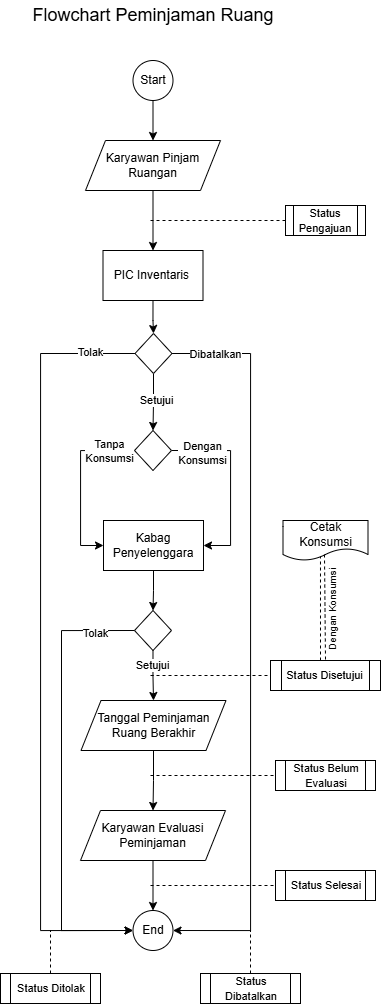

The diagram above was exported from draw.io. Its source (the exported page's mxGraphModel, read from the mxfile embedded in the PNG):
<mxGraphModel dx="1147" dy="585" grid="1" gridSize="10" guides="1" tooltips="1" connect="1" arrows="1" fold="1" page="1" pageScale="1" pageWidth="850" pageHeight="1100" math="0" shadow="0">
  <root>
    <mxCell id="0" />
    <mxCell id="1" parent="0" />
    <mxCell id="4g1TizM_k_XifABiLaEc-1" edge="1" parent="1" source="4g1TizM_k_XifABiLaEc-2" style="edgeStyle=orthogonalEdgeStyle;rounded=0;orthogonalLoop=1;jettySize=auto;html=1;exitX=0.5;exitY=1;exitDx=0;exitDy=0;entryX=0.5;entryY=0;entryDx=0;entryDy=0;" target="4g1TizM_k_XifABiLaEc-6">
      <mxGeometry relative="1" as="geometry" />
    </mxCell>
    <mxCell id="4g1TizM_k_XifABiLaEc-2" parent="1" style="ellipse;whiteSpace=wrap;html=1;aspect=fixed;" value="Start" vertex="1">
      <mxGeometry height="40" width="40" x="392.5" y="100" as="geometry" />
    </mxCell>
    <mxCell id="4g1TizM_k_XifABiLaEc-3" edge="1" parent="1" source="4g1TizM_k_XifABiLaEc-4" style="edgeStyle=orthogonalEdgeStyle;rounded=0;orthogonalLoop=1;jettySize=auto;html=1;exitX=0.5;exitY=1;exitDx=0;exitDy=0;" target="4g1TizM_k_XifABiLaEc-11">
      <mxGeometry relative="1" as="geometry" />
    </mxCell>
    <mxCell id="4g1TizM_k_XifABiLaEc-4" parent="1" style="rounded=0;whiteSpace=wrap;html=1;" value="PIC Inventaris&amp;nbsp;" vertex="1">
      <mxGeometry height="50" width="100" x="362.5" y="290" as="geometry" />
    </mxCell>
    <mxCell id="4g1TizM_k_XifABiLaEc-5" edge="1" parent="1" source="4g1TizM_k_XifABiLaEc-6" style="edgeStyle=orthogonalEdgeStyle;rounded=0;orthogonalLoop=1;jettySize=auto;html=1;exitX=0.5;exitY=1;exitDx=0;exitDy=0;entryX=0.5;entryY=0;entryDx=0;entryDy=0;" target="4g1TizM_k_XifABiLaEc-4">
      <mxGeometry relative="1" as="geometry" />
    </mxCell>
    <mxCell id="4g1TizM_k_XifABiLaEc-6" parent="1" style="shape=parallelogram;perimeter=parallelogramPerimeter;whiteSpace=wrap;html=1;fixedSize=1;" value="Karyawan Pinjam Ruangan" vertex="1">
      <mxGeometry height="50" width="135" x="345" y="180" as="geometry" />
    </mxCell>
    <mxCell id="4g1TizM_k_XifABiLaEc-7" edge="1" parent="1" source="4g1TizM_k_XifABiLaEc-11" style="edgeStyle=orthogonalEdgeStyle;rounded=0;orthogonalLoop=1;jettySize=auto;html=1;exitX=0.5;exitY=1;exitDx=0;exitDy=0;entryX=0.5;entryY=0;entryDx=0;entryDy=0;" target="JO9_W83iVAmiMavYyOF3-25">
      <mxGeometry relative="1" as="geometry">
        <mxPoint x="413" y="480" as="targetPoint" />
      </mxGeometry>
    </mxCell>
    <mxCell id="4g1TizM_k_XifABiLaEc-8" connectable="0" parent="4g1TizM_k_XifABiLaEc-7" style="edgeLabel;html=1;align=center;verticalAlign=middle;resizable=0;points=[];" value="Setujui" vertex="1">
      <mxGeometry relative="1" x="-0.0928" y="2" as="geometry">
        <mxPoint as="offset" />
      </mxGeometry>
    </mxCell>
    <mxCell id="4g1TizM_k_XifABiLaEc-9" edge="1" parent="1" source="4g1TizM_k_XifABiLaEc-11" style="edgeStyle=orthogonalEdgeStyle;rounded=0;orthogonalLoop=1;jettySize=auto;html=1;exitX=0;exitY=0.5;exitDx=0;exitDy=0;entryX=0;entryY=0.5;entryDx=0;entryDy=0;" target="4g1TizM_k_XifABiLaEc-26">
      <mxGeometry relative="1" as="geometry">
        <Array as="points">
          <mxPoint x="300" y="393" />
          <mxPoint x="300" y="970" />
        </Array>
      </mxGeometry>
    </mxCell>
    <mxCell id="4g1TizM_k_XifABiLaEc-36" connectable="0" parent="4g1TizM_k_XifABiLaEc-9" style="edgeLabel;html=1;align=center;verticalAlign=middle;resizable=0;points=[];" value="Tolak" vertex="1">
      <mxGeometry relative="1" x="-0.8819" y="-2" as="geometry">
        <mxPoint as="offset" />
      </mxGeometry>
    </mxCell>
    <mxCell id="JO9_W83iVAmiMavYyOF3-4" edge="1" parent="1" source="4g1TizM_k_XifABiLaEc-11" style="edgeStyle=orthogonalEdgeStyle;rounded=0;orthogonalLoop=1;jettySize=auto;html=1;exitX=1;exitY=0.5;exitDx=0;exitDy=0;entryX=1;entryY=0.5;entryDx=0;entryDy=0;" target="4g1TizM_k_XifABiLaEc-26">
      <mxGeometry relative="1" as="geometry">
        <Array as="points">
          <mxPoint x="510" y="393" />
          <mxPoint x="510" y="970" />
        </Array>
      </mxGeometry>
    </mxCell>
    <mxCell id="JO9_W83iVAmiMavYyOF3-5" connectable="0" parent="JO9_W83iVAmiMavYyOF3-4" style="edgeLabel;html=1;align=center;verticalAlign=middle;resizable=0;points=[];" value="Dibatalkan" vertex="1">
      <mxGeometry relative="1" x="-0.8869" as="geometry">
        <mxPoint x="1" as="offset" />
      </mxGeometry>
    </mxCell>
    <mxCell id="4g1TizM_k_XifABiLaEc-11" parent="1" style="rhombus;whiteSpace=wrap;html=1;" value="" vertex="1">
      <mxGeometry height="40" width="37" x="394.5" y="373" as="geometry" />
    </mxCell>
    <mxCell id="4g1TizM_k_XifABiLaEc-12" parent="1" style="shape=process;whiteSpace=wrap;html=1;backgroundOutline=1;" value="&lt;font style=&quot;font-size: 11px;&quot;&gt;Status&lt;br&gt;Pengajuan&lt;/font&gt;" vertex="1">
      <mxGeometry height="30" width="80" x="545" y="245" as="geometry" />
    </mxCell>
    <mxCell id="4g1TizM_k_XifABiLaEc-13" edge="1" parent="1" style="endArrow=none;dashed=1;html=1;rounded=0;entryX=0;entryY=0.5;entryDx=0;entryDy=0;" target="4g1TizM_k_XifABiLaEc-12" value="">
      <mxGeometry height="50" relative="1" width="50" as="geometry">
        <mxPoint x="410" y="260" as="sourcePoint" />
        <mxPoint x="610" y="300" as="targetPoint" />
      </mxGeometry>
    </mxCell>
    <mxCell id="4g1TizM_k_XifABiLaEc-14" edge="1" parent="1" source="4g1TizM_k_XifABiLaEc-31" style="edgeStyle=orthogonalEdgeStyle;rounded=0;orthogonalLoop=1;jettySize=auto;html=1;exitX=0.5;exitY=1;exitDx=0;exitDy=0;entryX=0.5;entryY=0;entryDx=0;entryDy=0;" target="4g1TizM_k_XifABiLaEc-32">
      <mxGeometry relative="1" as="geometry">
        <mxPoint x="412.5" y="601" as="sourcePoint" />
        <mxPoint x="413" y="650" as="targetPoint" />
      </mxGeometry>
    </mxCell>
    <mxCell id="4g1TizM_k_XifABiLaEc-18" edge="1" parent="1" source="4g1TizM_k_XifABiLaEc-32" style="edgeStyle=orthogonalEdgeStyle;rounded=0;orthogonalLoop=1;jettySize=auto;html=1;exitX=0.5;exitY=1;exitDx=0;exitDy=0;entryX=0.5;entryY=0;entryDx=0;entryDy=0;" target="4g1TizM_k_XifABiLaEc-23">
      <mxGeometry relative="1" as="geometry">
        <mxPoint x="413" y="700" as="sourcePoint" />
        <mxPoint x="412.5" y="740" as="targetPoint" />
      </mxGeometry>
    </mxCell>
    <mxCell id="JO9_W83iVAmiMavYyOF3-19" connectable="0" parent="4g1TizM_k_XifABiLaEc-18" style="edgeLabel;html=1;align=center;verticalAlign=middle;resizable=0;points=[];" value="Setujui" vertex="1">
      <mxGeometry relative="1" x="-0.44" y="-1" as="geometry">
        <mxPoint as="offset" />
      </mxGeometry>
    </mxCell>
    <mxCell id="4g1TizM_k_XifABiLaEc-22" edge="1" parent="1" source="4g1TizM_k_XifABiLaEc-23" style="edgeStyle=orthogonalEdgeStyle;rounded=0;orthogonalLoop=1;jettySize=auto;html=1;exitX=0.5;exitY=1;exitDx=0;exitDy=0;">
      <mxGeometry relative="1" as="geometry">
        <mxPoint x="413" y="780" as="targetPoint" />
      </mxGeometry>
    </mxCell>
    <mxCell id="JO9_W83iVAmiMavYyOF3-8" edge="1" parent="1" source="4g1TizM_k_XifABiLaEc-23" style="edgeStyle=orthogonalEdgeStyle;rounded=0;orthogonalLoop=1;jettySize=auto;html=1;exitX=0.5;exitY=1;exitDx=0;exitDy=0;entryX=0.5;entryY=0;entryDx=0;entryDy=0;" target="4g1TizM_k_XifABiLaEc-39">
      <mxGeometry relative="1" as="geometry" />
    </mxCell>
    <mxCell id="4g1TizM_k_XifABiLaEc-23" parent="1" style="shape=parallelogram;perimeter=parallelogramPerimeter;whiteSpace=wrap;html=1;fixedSize=1;" value="Tanggal Peminjaman Ruang Berakhir" vertex="1">
      <mxGeometry height="50" width="145" x="340.5" y="740" as="geometry" />
    </mxCell>
    <mxCell id="4g1TizM_k_XifABiLaEc-24" parent="1" style="shape=process;whiteSpace=wrap;html=1;backgroundOutline=1;" value="&lt;font style=&quot;font-size: 11px;&quot;&gt;Status Disetujui&lt;/font&gt;" vertex="1">
      <mxGeometry height="30" width="110" x="530" y="700" as="geometry" />
    </mxCell>
    <mxCell id="4g1TizM_k_XifABiLaEc-25" edge="1" parent="1" style="endArrow=none;dashed=1;html=1;rounded=0;entryX=0;entryY=0.5;entryDx=0;entryDy=0;" target="4g1TizM_k_XifABiLaEc-24" value="">
      <mxGeometry height="50" relative="1" width="50" as="geometry">
        <mxPoint x="410" y="715" as="sourcePoint" />
        <mxPoint x="440" y="800" as="targetPoint" />
      </mxGeometry>
    </mxCell>
    <mxCell id="4g1TizM_k_XifABiLaEc-26" parent="1" style="ellipse;whiteSpace=wrap;html=1;aspect=fixed;" value="End" vertex="1">
      <mxGeometry height="40" width="40" x="392.5" y="950" as="geometry" />
    </mxCell>
    <mxCell id="4g1TizM_k_XifABiLaEc-27" parent="1" style="shape=process;whiteSpace=wrap;html=1;backgroundOutline=1;" value="&lt;font style=&quot;font-size: 11px;&quot;&gt;Status Belum Evaluasi&lt;/font&gt;" vertex="1">
      <mxGeometry height="30" width="100" x="535" y="800" as="geometry" />
    </mxCell>
    <mxCell id="4g1TizM_k_XifABiLaEc-28" edge="1" parent="1" style="endArrow=none;dashed=1;html=1;rounded=0;entryX=0;entryY=0.5;entryDx=0;entryDy=0;" target="4g1TizM_k_XifABiLaEc-27" value="">
      <mxGeometry height="50" relative="1" width="50" as="geometry">
        <mxPoint x="410" y="815" as="sourcePoint" />
        <mxPoint x="430" y="910" as="targetPoint" />
      </mxGeometry>
    </mxCell>
    <mxCell id="4g1TizM_k_XifABiLaEc-29" parent="1" style="shape=process;whiteSpace=wrap;html=1;backgroundOutline=1;" value="&lt;font style=&quot;font-size: 11px;&quot;&gt;Status Ditolak&lt;/font&gt;" vertex="1">
      <mxGeometry height="30" width="100" x="260" y="1013" as="geometry" />
    </mxCell>
    <mxCell id="4g1TizM_k_XifABiLaEc-30" edge="1" parent="1" source="4g1TizM_k_XifABiLaEc-29" style="endArrow=none;dashed=1;html=1;rounded=0;exitX=0.5;exitY=0;exitDx=0;exitDy=0;" value="">
      <mxGeometry height="50" relative="1" width="50" as="geometry">
        <mxPoint x="330" y="1033" as="sourcePoint" />
        <mxPoint x="310" y="970" as="targetPoint" />
      </mxGeometry>
    </mxCell>
    <mxCell id="4g1TizM_k_XifABiLaEc-31" parent="1" style="rounded=0;whiteSpace=wrap;html=1;" value="Kabag Penyelenggara" vertex="1">
      <mxGeometry height="50" width="100" x="363" y="560" as="geometry" />
    </mxCell>
    <mxCell id="4g1TizM_k_XifABiLaEc-34" edge="1" parent="1" style="edgeStyle=orthogonalEdgeStyle;rounded=0;orthogonalLoop=1;jettySize=auto;html=1;exitX=0;exitY=0.5;exitDx=0;exitDy=0;entryX=0;entryY=0.5;entryDx=0;entryDy=0;" target="4g1TizM_k_XifABiLaEc-26">
      <mxGeometry relative="1" as="geometry">
        <Array as="points">
          <mxPoint x="321" y="670" />
          <mxPoint x="321" y="970" />
        </Array>
        <mxPoint x="394.5" y="670" as="sourcePoint" />
        <mxPoint x="392.5" y="1060" as="targetPoint" />
      </mxGeometry>
    </mxCell>
    <mxCell id="4g1TizM_k_XifABiLaEc-38" connectable="0" parent="4g1TizM_k_XifABiLaEc-34" style="edgeLabel;html=1;align=center;verticalAlign=middle;resizable=0;points=[];" value="Tolak" vertex="1">
      <mxGeometry relative="1" x="-0.819" y="2" as="geometry">
        <mxPoint as="offset" />
      </mxGeometry>
    </mxCell>
    <mxCell id="4g1TizM_k_XifABiLaEc-32" parent="1" style="rhombus;whiteSpace=wrap;html=1;" value="" vertex="1">
      <mxGeometry height="40" width="37" x="394" y="650" as="geometry" />
    </mxCell>
    <mxCell id="JO9_W83iVAmiMavYyOF3-1" edge="1" parent="1" source="4g1TizM_k_XifABiLaEc-39" style="edgeStyle=orthogonalEdgeStyle;rounded=0;orthogonalLoop=1;jettySize=auto;html=1;exitX=0.5;exitY=1;exitDx=0;exitDy=0;entryX=0.5;entryY=0;entryDx=0;entryDy=0;" target="4g1TizM_k_XifABiLaEc-26">
      <mxGeometry relative="1" as="geometry" />
    </mxCell>
    <mxCell id="4g1TizM_k_XifABiLaEc-39" parent="1" style="shape=parallelogram;perimeter=parallelogramPerimeter;whiteSpace=wrap;html=1;fixedSize=1;" value="Karyawan Evaluasi Peminjaman" vertex="1">
      <mxGeometry height="50" width="145" x="340" y="850" as="geometry" />
    </mxCell>
    <mxCell id="JO9_W83iVAmiMavYyOF3-2" parent="1" style="shape=process;whiteSpace=wrap;html=1;backgroundOutline=1;" value="&lt;font style=&quot;font-size: 11px;&quot;&gt;Status Selesai&lt;/font&gt;" vertex="1">
      <mxGeometry height="30" width="100" x="535" y="910" as="geometry" />
    </mxCell>
    <mxCell id="JO9_W83iVAmiMavYyOF3-3" edge="1" parent="1" style="endArrow=none;dashed=1;html=1;rounded=0;entryX=0;entryY=0.5;entryDx=0;entryDy=0;" target="JO9_W83iVAmiMavYyOF3-2" value="">
      <mxGeometry height="50" relative="1" width="50" as="geometry">
        <mxPoint x="410" y="925" as="sourcePoint" />
        <mxPoint x="430" y="1020" as="targetPoint" />
      </mxGeometry>
    </mxCell>
    <mxCell id="JO9_W83iVAmiMavYyOF3-6" parent="1" style="shape=process;whiteSpace=wrap;html=1;backgroundOutline=1;" value="&lt;font style=&quot;font-size: 11px;&quot;&gt;Status Dibatalkan&lt;/font&gt;" vertex="1">
      <mxGeometry height="30" width="100" x="460" y="1013" as="geometry" />
    </mxCell>
    <mxCell id="JO9_W83iVAmiMavYyOF3-7" edge="1" parent="1" source="JO9_W83iVAmiMavYyOF3-6" style="endArrow=none;dashed=1;html=1;rounded=0;exitX=0.5;exitY=0;exitDx=0;exitDy=0;" value="">
      <mxGeometry height="50" relative="1" width="50" as="geometry">
        <mxPoint x="530" y="1033" as="sourcePoint" />
        <mxPoint x="510" y="970" as="targetPoint" />
      </mxGeometry>
    </mxCell>
    <mxCell id="JO9_W83iVAmiMavYyOF3-23" parent="1" style="shape=document;whiteSpace=wrap;html=1;boundedLbl=1;" value="Cetak Konsumsi" vertex="1">
      <mxGeometry height="40" width="85" x="542.5" y="560" as="geometry" />
    </mxCell>
    <mxCell id="JO9_W83iVAmiMavYyOF3-26" edge="1" parent="1" source="JO9_W83iVAmiMavYyOF3-25" style="edgeStyle=orthogonalEdgeStyle;rounded=0;orthogonalLoop=1;jettySize=auto;html=1;exitX=0;exitY=0.5;exitDx=0;exitDy=0;entryX=0;entryY=0.5;entryDx=0;entryDy=0;" target="4g1TizM_k_XifABiLaEc-31">
      <mxGeometry relative="1" as="geometry">
        <Array as="points">
          <mxPoint x="340" y="490" />
          <mxPoint x="340" y="585" />
        </Array>
      </mxGeometry>
    </mxCell>
    <mxCell id="JO9_W83iVAmiMavYyOF3-28" connectable="0" parent="JO9_W83iVAmiMavYyOF3-26" style="edgeLabel;html=1;align=center;verticalAlign=middle;resizable=0;points=[];" value="Tanpa&lt;br&gt;Konsumsi" vertex="1">
      <mxGeometry relative="1" x="-0.6977" as="geometry">
        <mxPoint as="offset" />
      </mxGeometry>
    </mxCell>
    <mxCell id="JO9_W83iVAmiMavYyOF3-27" edge="1" parent="1" source="JO9_W83iVAmiMavYyOF3-25" style="edgeStyle=orthogonalEdgeStyle;rounded=0;orthogonalLoop=1;jettySize=auto;html=1;exitX=1;exitY=0.5;exitDx=0;exitDy=0;entryX=1;entryY=0.5;entryDx=0;entryDy=0;" target="4g1TizM_k_XifABiLaEc-31">
      <mxGeometry relative="1" as="geometry">
        <Array as="points">
          <mxPoint x="490" y="490" />
          <mxPoint x="490" y="585" />
        </Array>
      </mxGeometry>
    </mxCell>
    <mxCell id="JO9_W83iVAmiMavYyOF3-29" connectable="0" parent="JO9_W83iVAmiMavYyOF3-27" style="edgeLabel;html=1;align=center;verticalAlign=middle;resizable=0;points=[];" value="Dengan&lt;br&gt;Konsumsi" vertex="1">
      <mxGeometry relative="1" x="-0.6647" y="-2" as="geometry">
        <mxPoint as="offset" />
      </mxGeometry>
    </mxCell>
    <mxCell id="JO9_W83iVAmiMavYyOF3-25" parent="1" style="rhombus;whiteSpace=wrap;html=1;" value="" vertex="1">
      <mxGeometry height="40" width="37" x="394" y="470" as="geometry" />
    </mxCell>
    <mxCell id="JO9_W83iVAmiMavYyOF3-33" edge="1" parent="1" style="endArrow=none;dashed=1;html=1;rounded=0;entryX=0.441;entryY=0.9;entryDx=0;entryDy=0;entryPerimeter=0;" target="JO9_W83iVAmiMavYyOF3-23" value="">
      <mxGeometry height="50" relative="1" width="50" as="geometry">
        <mxPoint x="580" y="700" as="sourcePoint" />
        <mxPoint x="630" y="670" as="targetPoint" />
      </mxGeometry>
    </mxCell>
    <mxCell id="JO9_W83iVAmiMavYyOF3-34" edge="1" parent="1" style="endArrow=none;dashed=1;html=1;rounded=0;entryX=0.488;entryY=0.85;entryDx=0;entryDy=0;entryPerimeter=0;" target="JO9_W83iVAmiMavYyOF3-23" value="">
      <mxGeometry height="50" relative="1" width="50" as="geometry">
        <mxPoint x="585" y="699" as="sourcePoint" />
        <mxPoint x="585" y="655" as="targetPoint" />
      </mxGeometry>
    </mxCell>
    <mxCell id="JO9_W83iVAmiMavYyOF3-35" parent="1" style="text;html=1;whiteSpace=wrap;strokeColor=none;fillColor=none;align=center;verticalAlign=middle;rounded=0;rotation=-90;" value="&lt;font style=&quot;font-size: 10px;&quot;&gt;Dengan Konsumsi&lt;/font&gt;" vertex="1">
      <mxGeometry height="10" width="90" x="547" y="644" as="geometry" />
    </mxCell>
    <mxCell id="VAdmmxVzkpIRCxIUan0l-1" parent="1" style="text;html=1;whiteSpace=wrap;strokeColor=none;fillColor=none;align=center;verticalAlign=middle;rounded=0;" value="&lt;font style=&quot;font-size: 18px;&quot;&gt;Flowchart Peminjaman Ruang&lt;/font&gt;" vertex="1">
      <mxGeometry height="30" width="280" x="272.5" y="40" as="geometry" />
    </mxCell>
  </root>
</mxGraphModel>